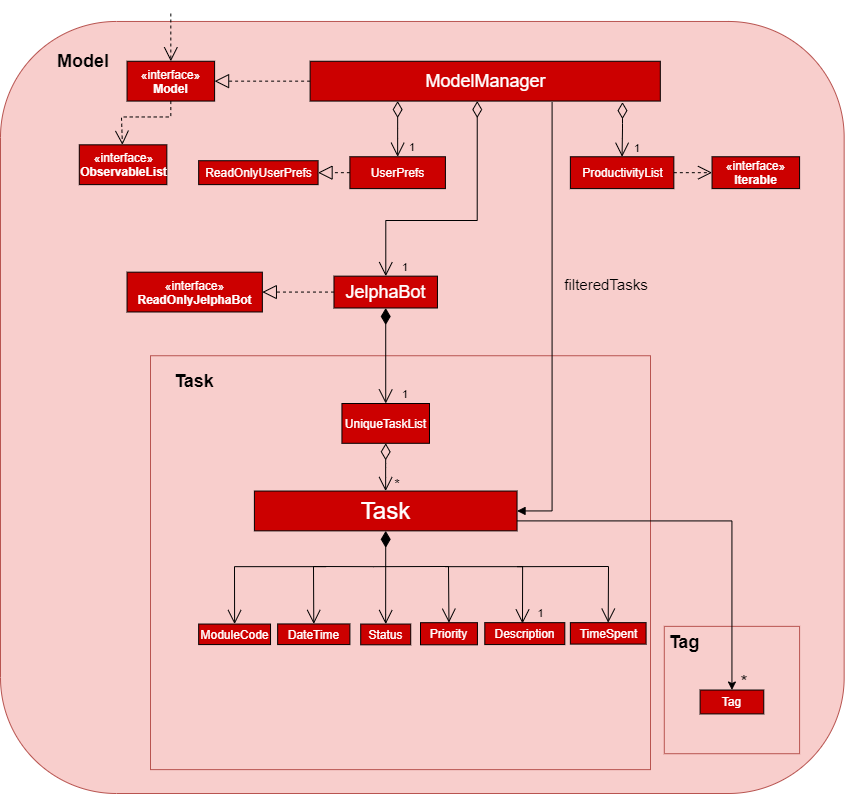

The diagram above was exported from draw.io. Its source (the exported page's mxGraphModel, read from the mxfile embedded in the PNG):
<mxGraphModel dx="1437" dy="909" grid="1" gridSize="10" guides="1" tooltips="1" connect="1" arrows="1" fold="1" page="1" pageScale="1.5" pageWidth="1169" pageHeight="826" background="none" math="0" shadow="0">
  <root>
    <mxCell id="0" style=";html=1;" />
    <mxCell id="1" style=";html=1;" parent="0" />
    <mxCell id="aXeWu07LrjrbVsREpI8M-2" value="" style="rounded=1;whiteSpace=wrap;html=1;fillColor=#f8cecc;strokeColor=#b85450;" parent="1" vertex="1">
      <mxGeometry x="770" y="97.95918367346938" width="843.66" height="772.0408163265306" as="geometry" />
    </mxCell>
    <mxCell id="ubbYX55TN4YSJDiMVDK7-71" value="" style="rounded=0;whiteSpace=wrap;html=1;shadow=0;fillColor=#f8cecc;strokeColor=#b85450;" parent="1" vertex="1">
      <mxGeometry x="1433.785320754717" y="702.8571428571429" width="135.30396226415095" height="127.34693877551022" as="geometry" />
    </mxCell>
    <mxCell id="ubbYX55TN4YSJDiMVDK7-61" value="" style="rounded=0;whiteSpace=wrap;html=1;shadow=0;fillColor=#f8cecc;strokeColor=#b85450;" parent="1" vertex="1">
      <mxGeometry x="920" y="432.24" width="500" height="413.88" as="geometry" />
    </mxCell>
    <mxCell id="ubbYX55TN4YSJDiMVDK7-2" value="&lt;b&gt;&lt;font style=&quot;font-size: 18px&quot;&gt;Model&lt;/font&gt;&lt;/b&gt;" style="text;html=1;strokeColor=none;fillColor=none;align=center;verticalAlign=middle;whiteSpace=wrap;rounded=0;" parent="1" vertex="1">
      <mxGeometry x="808.9993773584906" y="113.87755102040816" width="87.54962264150944" height="47.755102040816325" as="geometry" />
    </mxCell>
    <mxCell id="ubbYX55TN4YSJDiMVDK7-6" value="&lt;font color=&quot;#ffffff&quot; style=&quot;font-size: 18px&quot;&gt;JelphaBot&lt;/font&gt;" style="html=1;fillColor=#CC0000;" parent="1" vertex="1">
      <mxGeometry x="1103.4844716981133" y="352.6530612244898" width="103.46773584905662" height="31.836734693877556" as="geometry" />
    </mxCell>
    <mxCell id="ubbYX55TN4YSJDiMVDK7-8" value="&lt;font color=&quot;#ffffff&quot;&gt;&lt;font style=&quot;font-size: 18px&quot;&gt;ModelManager&lt;/font&gt;&lt;br&gt;&lt;/font&gt;" style="html=1;fillColor=#CC0000;" parent="1" vertex="1">
      <mxGeometry x="1079.6073018867926" y="137.75510204081633" width="350.1984905660378" height="39.79591836734694" as="geometry" />
    </mxCell>
    <mxCell id="ubbYX55TN4YSJDiMVDK7-9" value="&lt;font color=&quot;#ffffff&quot;&gt;UserPrefs&lt;/font&gt;" style="html=1;fillColor=#CC0000;" parent="1" vertex="1">
      <mxGeometry x="1119.4025849056604" y="233.26530612244898" width="95.50867924528302" height="31.836734693877556" as="geometry" />
    </mxCell>
    <mxCell id="ubbYX55TN4YSJDiMVDK7-10" value="&lt;font color=&quot;#ffffff&quot;&gt;ReadOnlyUserPrefs&lt;/font&gt;" style="html=1;fillColor=#CC0000;" parent="1" vertex="1">
      <mxGeometry x="968.1805094339624" y="237.24489795918367" width="119.38584905660379" height="23.877551020408163" as="geometry" />
    </mxCell>
    <mxCell id="ubbYX55TN4YSJDiMVDK7-11" value="&lt;font color=&quot;#ffffff&quot;&gt;«interface»&lt;br&gt;&lt;/font&gt;&lt;b&gt;&lt;font color=&quot;#ffffff&quot;&gt;Model&lt;/font&gt;&lt;br&gt;&lt;/b&gt;" style="html=1;fillColor=#CC0000;rotation=0;" parent="1" vertex="1">
      <mxGeometry x="896.549" y="137.75510204081633" width="87.54962264150944" height="39.79591836734694" as="geometry" />
    </mxCell>
    <mxCell id="ubbYX55TN4YSJDiMVDK7-12" value="&lt;font color=&quot;#ffffff&quot;&gt;UniqueTaskList&lt;/font&gt;" style="html=1;fillColor=#CC0000;" parent="1" vertex="1">
      <mxGeometry x="1111.4435283018868" y="480" width="87.54962264150944" height="39.79591836734694" as="geometry" />
    </mxCell>
    <mxCell id="ubbYX55TN4YSJDiMVDK7-14" value="&lt;font color=&quot;#ffffff&quot;&gt;«interface»&lt;br&gt;&lt;b&gt;ObservableList&lt;/b&gt;&lt;/font&gt;" style="html=1;fillColor=#CC0000;" parent="1" vertex="1">
      <mxGeometry x="848.7946603773585" y="221.3265306122449" width="87.54962264150944" height="39.79591836734694" as="geometry" />
    </mxCell>
    <mxCell id="ubbYX55TN4YSJDiMVDK7-23" value="" style="endArrow=block;dashed=1;endFill=0;endSize=12;html=1;exitX=0;exitY=0.5;exitDx=0;exitDy=0;entryX=1;entryY=0.5;entryDx=0;entryDy=0;fillColor=#FF3333;" parent="1" source="ubbYX55TN4YSJDiMVDK7-8" target="ubbYX55TN4YSJDiMVDK7-11" edge="1">
      <mxGeometry width="160" relative="1" as="geometry">
        <mxPoint x="992.057679245283" y="217.34693877551024" as="sourcePoint" />
        <mxPoint x="1119.4025849056604" y="217.34693877551024" as="targetPoint" />
      </mxGeometry>
    </mxCell>
    <mxCell id="ubbYX55TN4YSJDiMVDK7-24" value="" style="endArrow=open;endSize=12;dashed=1;html=1;fillColor=#FF6666;" parent="1" edge="1">
      <mxGeometry width="160" relative="1" as="geometry">
        <mxPoint x="940.3238113207548" y="90" as="sourcePoint" />
        <mxPoint x="940.3238113207548" y="137.75510204081633" as="targetPoint" />
      </mxGeometry>
    </mxCell>
    <mxCell id="ubbYX55TN4YSJDiMVDK7-29" value="&lt;span style=&quot;&quot;&gt;1&lt;/span&gt;" style="endArrow=open;html=1;endSize=12;startArrow=diamondThin;startSize=14;startFill=0;edgeStyle=orthogonalEdgeStyle;align=left;verticalAlign=bottom;exitX=0.25;exitY=1;exitDx=0;exitDy=0;labelBackgroundColor=none;" parent="1" source="ubbYX55TN4YSJDiMVDK7-8" target="ubbYX55TN4YSJDiMVDK7-9" edge="1">
      <mxGeometry x="1" y="10" relative="1" as="geometry">
        <mxPoint x="1143.2797547169812" y="209.3877551020408" as="sourcePoint" />
        <mxPoint x="1270.6246603773586" y="209.3877551020408" as="targetPoint" />
        <Array as="points" />
        <mxPoint as="offset" />
      </mxGeometry>
    </mxCell>
    <mxCell id="ubbYX55TN4YSJDiMVDK7-30" value="&lt;span style=&quot;&quot;&gt;1&lt;/span&gt;" style="endArrow=open;html=1;endSize=12;startArrow=diamondThin;startSize=14;startFill=0;edgeStyle=orthogonalEdgeStyle;align=left;verticalAlign=bottom;fillColor=#FF6666;rounded=0;labelBackgroundColor=none;" parent="1" target="ubbYX55TN4YSJDiMVDK7-6" edge="1">
      <mxGeometry x="1" y="15" relative="1" as="geometry">
        <mxPoint x="1246.7474905660379" y="177.55102040816325" as="sourcePoint" />
        <mxPoint x="1278.583716981132" y="304.8979591836735" as="targetPoint" />
        <Array as="points">
          <mxPoint x="1246.7474905660379" y="296.9387755102041" />
          <mxPoint x="1155.2183396226415" y="296.9387755102041" />
        </Array>
        <mxPoint as="offset" />
      </mxGeometry>
    </mxCell>
    <mxCell id="ubbYX55TN4YSJDiMVDK7-32" value="" style="endArrow=block;dashed=1;endFill=0;endSize=12;html=1;" parent="1" target="ubbYX55TN4YSJDiMVDK7-10" edge="1">
      <mxGeometry width="160" relative="1" as="geometry">
        <mxPoint x="1119.4025849056604" y="249.18367346938777" as="sourcePoint" />
        <mxPoint x="1246.7474905660379" y="249.18367346938777" as="targetPoint" />
      </mxGeometry>
    </mxCell>
    <mxCell id="ubbYX55TN4YSJDiMVDK7-36" value="" style="endArrow=open;endSize=12;dashed=1;html=1;exitX=0.5;exitY=1;exitDx=0;exitDy=0;rounded=0;" parent="1" source="ubbYX55TN4YSJDiMVDK7-11" target="ubbYX55TN4YSJDiMVDK7-14" edge="1">
      <mxGeometry width="160" relative="1" as="geometry">
        <mxPoint x="904.5080566037736" y="193.46938775510205" as="sourcePoint" />
        <mxPoint x="1031.852962264151" y="193.46938775510205" as="targetPoint" />
        <Array as="points">
          <mxPoint x="940.3238113207548" y="193.46938775510205" />
          <mxPoint x="890.9776603773585" y="193.46938775510205" />
        </Array>
      </mxGeometry>
    </mxCell>
    <mxCell id="ubbYX55TN4YSJDiMVDK7-39" value="&lt;font color=&quot;#ffffff&quot;&gt;«interface»&lt;br&gt;&lt;b&gt;ReadOnlyJelphaBot&lt;/b&gt;&lt;/font&gt;" style="html=1;fillColor=#CC0000;" parent="1" vertex="1">
      <mxGeometry x="896.549" y="348.6734693877551" width="135.30396226415095" height="39.79591836734694" as="geometry" />
    </mxCell>
    <mxCell id="ubbYX55TN4YSJDiMVDK7-40" value="" style="endArrow=block;dashed=1;endFill=0;endSize=12;html=1;entryX=1;entryY=0.5;entryDx=0;entryDy=0;" parent="1" target="ubbYX55TN4YSJDiMVDK7-39" edge="1">
      <mxGeometry width="160" relative="1" as="geometry">
        <mxPoint x="1103.4844716981133" y="368.5714285714286" as="sourcePoint" />
        <mxPoint x="1222.870320754717" y="368.5714285714286" as="targetPoint" />
      </mxGeometry>
    </mxCell>
    <mxCell id="ubbYX55TN4YSJDiMVDK7-42" value="&lt;font color=&quot;#ffffff&quot;&gt;ProductivityList&lt;/font&gt;" style="html=1;fillColor=#CC0000;" parent="1" vertex="1">
      <mxGeometry x="1339.8684528301887" y="233.26530612244898" width="103.46773584905662" height="31.836734693877556" as="geometry" />
    </mxCell>
    <mxCell id="ubbYX55TN4YSJDiMVDK7-43" value="&lt;span style=&quot;&quot;&gt;1&lt;/span&gt;" style="endArrow=open;html=1;endSize=12;startArrow=diamondThin;startSize=14;startFill=0;edgeStyle=orthogonalEdgeStyle;align=left;verticalAlign=bottom;entryX=0.5;entryY=0;entryDx=0;entryDy=0;exitX=0.892;exitY=1.027;exitDx=0;exitDy=0;exitPerimeter=0;labelBackgroundColor=none;" parent="1" source="ubbYX55TN4YSJDiMVDK7-8" target="ubbYX55TN4YSJDiMVDK7-42" edge="1">
      <mxGeometry x="1" y="10" relative="1" as="geometry">
        <mxPoint x="1378.8678301886794" y="177.55102040816325" as="sourcePoint" />
        <mxPoint x="1565.1097547169811" y="201.42857142857144" as="targetPoint" />
        <mxPoint as="offset" />
      </mxGeometry>
    </mxCell>
    <mxCell id="ubbYX55TN4YSJDiMVDK7-45" value="&lt;font color=&quot;#ffffff&quot;&gt;«interface»&lt;br&gt;&lt;b&gt;Iterable&lt;/b&gt;&lt;/font&gt;" style="html=1;fillColor=#CC0000;" parent="1" vertex="1">
      <mxGeometry x="1481.5420188679248" y="233.26530612244898" width="87.54962264150944" height="31.836734693877556" as="geometry" />
    </mxCell>
    <mxCell id="ubbYX55TN4YSJDiMVDK7-46" value="" style="endArrow=open;endSize=12;dashed=1;html=1;entryX=0;entryY=0.5;entryDx=0;entryDy=0;exitX=1;exitY=0.5;exitDx=0;exitDy=0;" parent="1" source="ubbYX55TN4YSJDiMVDK7-42" target="ubbYX55TN4YSJDiMVDK7-45" edge="1">
      <mxGeometry width="160" relative="1" as="geometry">
        <mxPoint x="1382.0514528301887" y="320.8163265306123" as="sourcePoint" />
        <mxPoint x="1509.3963584905662" y="320.8163265306123" as="targetPoint" />
      </mxGeometry>
    </mxCell>
    <mxCell id="ubbYX55TN4YSJDiMVDK7-47" value="&lt;span style=&quot;&quot;&gt;1&lt;/span&gt;" style="endArrow=open;html=1;endSize=12;startArrow=diamondThin;startSize=14;startFill=1;edgeStyle=orthogonalEdgeStyle;align=left;verticalAlign=bottom;entryX=0.5;entryY=0;entryDx=0;entryDy=0;exitX=0.5;exitY=1;exitDx=0;exitDy=0;labelBackgroundColor=none;" parent="1" source="ubbYX55TN4YSJDiMVDK7-6" target="ubbYX55TN4YSJDiMVDK7-12" edge="1">
      <mxGeometry x="1" y="15" relative="1" as="geometry">
        <mxPoint x="1143.2797547169812" y="424.28571428571433" as="sourcePoint" />
        <mxPoint x="1270.6246603773586" y="424.28571428571433" as="targetPoint" />
        <mxPoint as="offset" />
      </mxGeometry>
    </mxCell>
    <mxCell id="ubbYX55TN4YSJDiMVDK7-53" value="" style="endArrow=open;html=1;endSize=12;startArrow=diamondThin;startSize=14;startFill=0;edgeStyle=orthogonalEdgeStyle;align=left;verticalAlign=bottom;exitX=0.5;exitY=1;exitDx=0;exitDy=0;" parent="1" source="ubbYX55TN4YSJDiMVDK7-12" target="ubbYX55TN4YSJDiMVDK7-54" edge="1">
      <mxGeometry x="-1" y="3" relative="1" as="geometry">
        <mxPoint x="1103.4844716981133" y="567.5510204081633" as="sourcePoint" />
        <mxPoint x="1230.8293773584905" y="567.5510204081633" as="targetPoint" />
      </mxGeometry>
    </mxCell>
    <mxCell id="ubbYX55TN4YSJDiMVDK7-54" value="&lt;font style=&quot;font-size: 24px&quot; color=&quot;#ffffff&quot;&gt;Task&lt;/font&gt;" style="html=1;fillColor=#CC0000;" parent="1" vertex="1">
      <mxGeometry x="1023.8939056603774" y="567.5510204081633" width="262.64886792452836" height="39.79591836734694" as="geometry" />
    </mxCell>
    <mxCell id="ubbYX55TN4YSJDiMVDK7-55" value="&lt;font style=&quot;font-size: 14px&quot;&gt;*&lt;/font&gt;" style="text;html=1;strokeColor=none;fillColor=none;align=center;verticalAlign=middle;whiteSpace=wrap;rounded=0;" parent="1" vertex="1">
      <mxGeometry x="1151.2388113207548" y="551.6326530612246" width="31.836226415094345" height="15.918367346938778" as="geometry" />
    </mxCell>
    <mxCell id="ubbYX55TN4YSJDiMVDK7-57" value="" style="endArrow=block;endFill=1;html=1;edgeStyle=orthogonalEdgeStyle;align=left;verticalAlign=top;exitX=0.691;exitY=1.027;exitDx=0;exitDy=0;exitPerimeter=0;entryX=1;entryY=0.5;entryDx=0;entryDy=0;rounded=0;" parent="1" source="ubbYX55TN4YSJDiMVDK7-8" target="ubbYX55TN4YSJDiMVDK7-54" edge="1">
      <mxGeometry x="-0.1813" y="9" relative="1" as="geometry">
        <mxPoint x="1294.5018301886794" y="416.3265306122449" as="sourcePoint" />
        <mxPoint x="1421.8467358490566" y="416.3265306122449" as="targetPoint" />
        <mxPoint as="offset" />
      </mxGeometry>
    </mxCell>
    <mxCell id="ubbYX55TN4YSJDiMVDK7-62" value="&lt;b&gt;&lt;font style=&quot;font-size: 18px&quot;&gt;Task&lt;/font&gt;&lt;/b&gt;" style="text;html=1;strokeColor=none;fillColor=none;align=center;verticalAlign=middle;whiteSpace=wrap;rounded=0;shadow=0;" parent="1" vertex="1">
      <mxGeometry x="948.2861698113207" y="450.0040816326531" width="31.836226415094345" height="15.918367346938778" as="geometry" />
    </mxCell>
    <mxCell id="ubbYX55TN4YSJDiMVDK7-65" value="&lt;font color=&quot;#ffffff&quot;&gt;ModuleCode&lt;/font&gt;" style="html=1;shadow=0;fillColor=#CC0000;" parent="1" vertex="1">
      <mxGeometry x="968.18" y="700.5500000000001" width="71.85" height="20.53" as="geometry" />
    </mxCell>
    <mxCell id="ubbYX55TN4YSJDiMVDK7-66" value="&lt;font color=&quot;#ffffff&quot;&gt;Description&lt;/font&gt;" style="html=1;shadow=0;fillColor=#CC0000;" parent="1" vertex="1">
      <mxGeometry x="1254.3" y="699.16" width="80" height="21.92" as="geometry" />
    </mxCell>
    <mxCell id="ubbYX55TN4YSJDiMVDK7-67" value="&lt;font color=&quot;#ffffff&quot;&gt;DateTime&lt;/font&gt;" style="html=1;shadow=0;fillColor=#CC0000;" parent="1" vertex="1">
      <mxGeometry x="1047.17" y="700.44" width="72.23" height="20.64" as="geometry" />
    </mxCell>
    <mxCell id="ubbYX55TN4YSJDiMVDK7-68" value="&lt;font color=&quot;#ffffff&quot;&gt;Status&lt;/font&gt;" style="html=1;shadow=0;fillColor=#CC0000;" parent="1" vertex="1">
      <mxGeometry x="1130.21" y="700.55" width="50.01" height="20.75" as="geometry" />
    </mxCell>
    <mxCell id="ubbYX55TN4YSJDiMVDK7-69" value="&lt;font color=&quot;#ffffff&quot;&gt;Priority&lt;/font&gt;" style="html=1;shadow=0;fillColor=#CC0000;" parent="1" vertex="1">
      <mxGeometry x="1190" y="699.19" width="56.92" height="22.11" as="geometry" />
    </mxCell>
    <mxCell id="ubbYX55TN4YSJDiMVDK7-70" value="&lt;font color=&quot;#ffffff&quot;&gt;TimeSpent&lt;/font&gt;" style="html=1;shadow=0;fillColor=#CC0000;" parent="1" vertex="1">
      <mxGeometry x="1339.87" y="699.16" width="75.7" height="21.43" as="geometry" />
    </mxCell>
    <mxCell id="ubbYX55TN4YSJDiMVDK7-72" value="&lt;font style=&quot;font-size: 18px&quot;&gt;&lt;b&gt;Tag&lt;/b&gt;&lt;/font&gt;" style="text;html=1;strokeColor=none;fillColor=none;align=center;verticalAlign=middle;whiteSpace=wrap;rounded=0;shadow=0;" parent="1" vertex="1">
      <mxGeometry x="1437.764849056604" y="710.8163265306123" width="31.836226415094345" height="15.918367346938778" as="geometry" />
    </mxCell>
    <mxCell id="ubbYX55TN4YSJDiMVDK7-73" value="&lt;font color=&quot;#ffffff&quot;&gt;Tag&lt;/font&gt;" style="html=1;shadow=0;fillColor=#CC0000;" parent="1" vertex="1">
      <mxGeometry x="1469.601075471698" y="766.5306122448981" width="63.67245283018869" height="23.877551020408163" as="geometry" />
    </mxCell>
    <mxCell id="ubbYX55TN4YSJDiMVDK7-75" value="&lt;font style=&quot;font-size: 18px&quot;&gt;*&lt;/font&gt;" style="text;html=1;strokeColor=none;fillColor=none;align=center;verticalAlign=middle;whiteSpace=wrap;rounded=0;shadow=0;" parent="1" vertex="1">
      <mxGeometry x="1498.2536792452834" y="750.6122448979592" width="31.836226415094345" height="15.918367346938778" as="geometry" />
    </mxCell>
    <mxCell id="ubbYX55TN4YSJDiMVDK7-74" style="edgeStyle=orthogonalEdgeStyle;rounded=0;orthogonalLoop=1;jettySize=auto;html=1;exitX=1;exitY=0.75;exitDx=0;exitDy=0;entryX=0.5;entryY=0;entryDx=0;entryDy=0;" parent="1" source="ubbYX55TN4YSJDiMVDK7-54" target="ubbYX55TN4YSJDiMVDK7-73" edge="1">
      <mxGeometry relative="1" as="geometry" />
    </mxCell>
    <mxCell id="ubbYX55TN4YSJDiMVDK7-80" value="" style="endArrow=open;html=1;endSize=12;startArrow=diamondThin;startSize=14;startFill=1;edgeStyle=orthogonalEdgeStyle;align=left;verticalAlign=bottom;exitX=0.5;exitY=1;exitDx=0;exitDy=0;entryX=0.5;entryY=0;entryDx=0;entryDy=0;" parent="1" source="ubbYX55TN4YSJDiMVDK7-54" target="ubbYX55TN4YSJDiMVDK7-68" edge="1">
      <mxGeometry x="-1" y="3" relative="1" as="geometry">
        <mxPoint x="1103.707325283019" y="607.7448979591837" as="sourcePoint" />
        <mxPoint x="1243.5638679245285" y="631.2244897959184" as="targetPoint" />
        <Array as="points">
          <mxPoint x="1155" y="701" />
        </Array>
      </mxGeometry>
    </mxCell>
    <mxCell id="aXeWu07LrjrbVsREpI8M-3" value="&lt;font style=&quot;font-size: 15px&quot;&gt;filteredTasks&lt;/font&gt;" style="text;html=1;strokeColor=none;fillColor=none;align=center;verticalAlign=middle;whiteSpace=wrap;rounded=0;" parent="1" vertex="1">
      <mxGeometry x="1359.9952264150943" y="352.65224489795924" width="31.836226415094345" height="15.918367346938778" as="geometry" />
    </mxCell>
    <mxCell id="aXeWu07LrjrbVsREpI8M-6" value="" style="endArrow=open;endFill=1;endSize=12;html=1;entryX=0.5;entryY=0;entryDx=0;entryDy=0;rounded=0;" parent="1" target="ubbYX55TN4YSJDiMVDK7-67" edge="1">
      <mxGeometry width="160" relative="1" as="geometry">
        <mxPoint x="1143.2797547169812" y="643.1632653061225" as="sourcePoint" />
        <mxPoint x="1135.3206981132075" y="778.469387755102" as="targetPoint" />
        <Array as="points">
          <mxPoint x="1083" y="643" />
        </Array>
      </mxGeometry>
    </mxCell>
    <mxCell id="aXeWu07LrjrbVsREpI8M-7" value="" style="endArrow=open;endFill=1;endSize=12;html=1;entryX=0.5;entryY=0;entryDx=0;entryDy=0;rounded=0;" parent="1" target="ubbYX55TN4YSJDiMVDK7-65" edge="1">
      <mxGeometry width="160" relative="1" as="geometry">
        <mxPoint x="1095.5254150943397" y="643.1632653061225" as="sourcePoint" />
        <mxPoint x="1047.7710754716982" y="659.0816326530612" as="targetPoint" />
        <Array as="points">
          <mxPoint x="1003.9962641509435" y="643.1632653061225" />
        </Array>
      </mxGeometry>
    </mxCell>
    <mxCell id="aXeWu07LrjrbVsREpI8M-8" value="" style="endArrow=open;endFill=1;endSize=12;html=1;entryX=0.5;entryY=0;entryDx=0;entryDy=0;rounded=0;" parent="1" target="ubbYX55TN4YSJDiMVDK7-69" edge="1">
      <mxGeometry width="160" relative="1" as="geometry">
        <mxPoint x="1143.2797547169812" y="643.1632653061225" as="sourcePoint" />
        <mxPoint x="1326.3380566037736" y="651.1224489795919" as="targetPoint" />
        <Array as="points">
          <mxPoint x="1218" y="643" />
        </Array>
      </mxGeometry>
    </mxCell>
    <mxCell id="aXeWu07LrjrbVsREpI8M-9" value="1" style="endArrow=open;endFill=1;endSize=12;html=1;rounded=0;labelBackgroundColor=none;" parent="1" edge="1">
      <mxGeometry x="0.8503" y="18" width="160" relative="1" as="geometry">
        <mxPoint x="1214.9112641509435" y="643.1632653061225" as="sourcePoint" />
        <mxPoint x="1292" y="700" as="targetPoint" />
        <Array as="points">
          <mxPoint x="1292.1141132075472" y="643.1632653061225" />
        </Array>
        <mxPoint as="offset" />
      </mxGeometry>
    </mxCell>
    <mxCell id="aXeWu07LrjrbVsREpI8M-10" value="" style="endArrow=open;endFill=1;endSize=12;html=1;rounded=0;entryX=0.5;entryY=0;entryDx=0;entryDy=0;" parent="1" edge="1" target="ubbYX55TN4YSJDiMVDK7-70">
      <mxGeometry width="160" relative="1" as="geometry">
        <mxPoint x="1286.5427735849057" y="643.1632653061225" as="sourcePoint" />
        <mxPoint x="1364" y="700" as="targetPoint" />
        <Array as="points">
          <mxPoint x="1378" y="643" />
        </Array>
      </mxGeometry>
    </mxCell>
  </root>
</mxGraphModel>